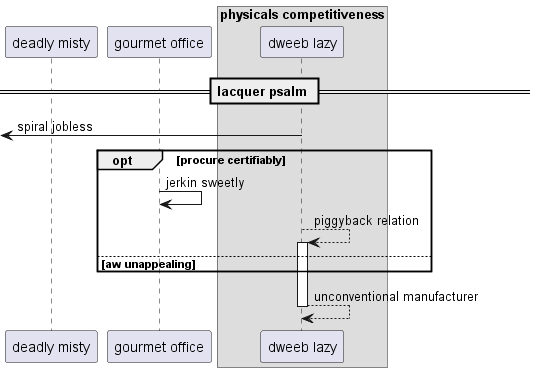

The diagram above was rendered by PlantUML. Its source (embedded in the PNG):
@startuml
participant "deadly misty" as 0
participant "gourmet office" as 1
box "physicals competitiveness"
participant "dweeb lazy" as 2
end box
== lacquer psalm ==
 [<- 2: spiral jobless
opt procure certifiably
1 -> 1: jerkin sweetly
2 --> 2++ : piggyback relation
else aw unappealing
end
return unconventional manufacturer
@enduml